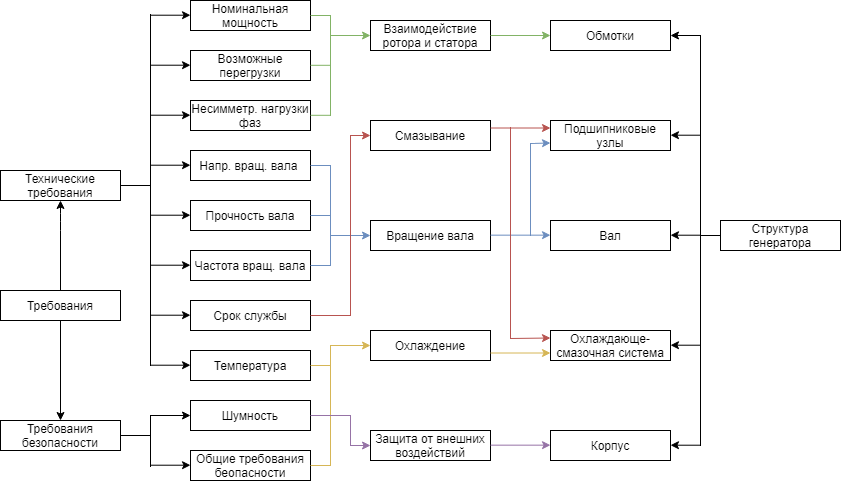

The diagram above was exported from draw.io. Its source (the exported page's mxGraphModel, read from the mxfile embedded in the PNG):
<mxGraphModel dx="981" dy="548" grid="1" gridSize="10" guides="1" tooltips="1" connect="1" arrows="1" fold="1" page="1" pageScale="1" pageWidth="850" pageHeight="1100" math="0" shadow="0">
  <root>
    <mxCell id="0" />
    <mxCell id="1" parent="0" />
    <mxCell id="SkDZV_Bis3ysf2tunas2-1" value="Номинальная мощность" style="rounded=0;whiteSpace=wrap;html=1;" vertex="1" parent="1">
      <mxGeometry x="200" y="240" width="120" height="30" as="geometry" />
    </mxCell>
    <mxCell id="SkDZV_Bis3ysf2tunas2-2" value="Возможные перегрузки" style="rounded=0;whiteSpace=wrap;html=1;" vertex="1" parent="1">
      <mxGeometry x="200" y="290" width="120" height="30" as="geometry" />
    </mxCell>
    <mxCell id="SkDZV_Bis3ysf2tunas2-3" value="Несимметр. нагрузки фаз" style="rounded=0;whiteSpace=wrap;html=1;" vertex="1" parent="1">
      <mxGeometry x="200" y="340" width="120" height="30" as="geometry" />
    </mxCell>
    <mxCell id="SkDZV_Bis3ysf2tunas2-4" value="Напр. вращ. вала&amp;nbsp;" style="rounded=0;whiteSpace=wrap;html=1;" vertex="1" parent="1">
      <mxGeometry x="200" y="390" width="120" height="30" as="geometry" />
    </mxCell>
    <mxCell id="SkDZV_Bis3ysf2tunas2-5" value="Прочность вала" style="rounded=0;whiteSpace=wrap;html=1;" vertex="1" parent="1">
      <mxGeometry x="200" y="440" width="120" height="30" as="geometry" />
    </mxCell>
    <mxCell id="SkDZV_Bis3ysf2tunas2-6" value="Частота вращ. вала" style="rounded=0;whiteSpace=wrap;html=1;" vertex="1" parent="1">
      <mxGeometry x="200" y="490" width="120" height="30" as="geometry" />
    </mxCell>
    <mxCell id="SkDZV_Bis3ysf2tunas2-7" value="Срок службы" style="rounded=0;whiteSpace=wrap;html=1;" vertex="1" parent="1">
      <mxGeometry x="200" y="540" width="120" height="30" as="geometry" />
    </mxCell>
    <mxCell id="SkDZV_Bis3ysf2tunas2-9" value="Температура" style="rounded=0;whiteSpace=wrap;html=1;" vertex="1" parent="1">
      <mxGeometry x="200" y="590" width="120" height="30" as="geometry" />
    </mxCell>
    <mxCell id="SkDZV_Bis3ysf2tunas2-10" value="Шумность" style="rounded=0;whiteSpace=wrap;html=1;" vertex="1" parent="1">
      <mxGeometry x="200" y="640" width="120" height="30" as="geometry" />
    </mxCell>
    <mxCell id="SkDZV_Bis3ysf2tunas2-11" value="Общие требования беопасности" style="rounded=0;whiteSpace=wrap;html=1;" vertex="1" parent="1">
      <mxGeometry x="200" y="690" width="120" height="30" as="geometry" />
    </mxCell>
    <mxCell id="SkDZV_Bis3ysf2tunas2-12" value="Технические требования" style="rounded=0;whiteSpace=wrap;html=1;" vertex="1" parent="1">
      <mxGeometry x="10" y="410" width="120" height="30" as="geometry" />
    </mxCell>
    <mxCell id="SkDZV_Bis3ysf2tunas2-13" value="Требования безопасности" style="rounded=0;whiteSpace=wrap;html=1;" vertex="1" parent="1">
      <mxGeometry x="10" y="660" width="120" height="30" as="geometry" />
    </mxCell>
    <mxCell id="SkDZV_Bis3ysf2tunas2-14" value="Требования" style="rounded=0;whiteSpace=wrap;html=1;" vertex="1" parent="1">
      <mxGeometry x="10" y="530" width="120" height="30" as="geometry" />
    </mxCell>
    <mxCell id="SkDZV_Bis3ysf2tunas2-15" value="" style="endArrow=classic;html=1;exitX=0.5;exitY=0;exitDx=0;exitDy=0;entryX=0.5;entryY=1;entryDx=0;entryDy=0;" edge="1" parent="1" source="SkDZV_Bis3ysf2tunas2-14" target="SkDZV_Bis3ysf2tunas2-12">
      <mxGeometry width="50" height="50" relative="1" as="geometry">
        <mxPoint x="230" y="550" as="sourcePoint" />
        <mxPoint x="280" y="500" as="targetPoint" />
        <Array as="points">
          <mxPoint x="70" y="460" />
        </Array>
      </mxGeometry>
    </mxCell>
    <mxCell id="SkDZV_Bis3ysf2tunas2-16" value="" style="endArrow=classic;html=1;exitX=0.5;exitY=1;exitDx=0;exitDy=0;entryX=0.5;entryY=0;entryDx=0;entryDy=0;" edge="1" parent="1" source="SkDZV_Bis3ysf2tunas2-14" target="SkDZV_Bis3ysf2tunas2-13">
      <mxGeometry width="50" height="50" relative="1" as="geometry">
        <mxPoint x="230" y="550" as="sourcePoint" />
        <mxPoint x="280" y="500" as="targetPoint" />
      </mxGeometry>
    </mxCell>
    <mxCell id="SkDZV_Bis3ysf2tunas2-17" value="" style="endArrow=classic;html=1;entryX=0;entryY=0.5;entryDx=0;entryDy=0;" edge="1" parent="1" target="SkDZV_Bis3ysf2tunas2-10">
      <mxGeometry width="50" height="50" relative="1" as="geometry">
        <mxPoint x="160" y="655" as="sourcePoint" />
        <mxPoint x="270" y="500" as="targetPoint" />
      </mxGeometry>
    </mxCell>
    <mxCell id="SkDZV_Bis3ysf2tunas2-18" value="" style="endArrow=classic;html=1;entryX=0;entryY=0.5;entryDx=0;entryDy=0;" edge="1" parent="1">
      <mxGeometry width="50" height="50" relative="1" as="geometry">
        <mxPoint x="160" y="704.71" as="sourcePoint" />
        <mxPoint x="200" y="704.71" as="targetPoint" />
      </mxGeometry>
    </mxCell>
    <mxCell id="SkDZV_Bis3ysf2tunas2-20" value="" style="endArrow=none;html=1;exitX=1;exitY=0.5;exitDx=0;exitDy=0;" edge="1" parent="1" source="SkDZV_Bis3ysf2tunas2-13">
      <mxGeometry width="50" height="50" relative="1" as="geometry">
        <mxPoint x="220" y="660" as="sourcePoint" />
        <mxPoint x="160" y="675" as="targetPoint" />
      </mxGeometry>
    </mxCell>
    <mxCell id="SkDZV_Bis3ysf2tunas2-22" value="" style="endArrow=none;html=1;" edge="1" parent="1">
      <mxGeometry width="50" height="50" relative="1" as="geometry">
        <mxPoint x="160" y="710" as="sourcePoint" />
        <mxPoint x="160" y="650" as="targetPoint" />
      </mxGeometry>
    </mxCell>
    <mxCell id="SkDZV_Bis3ysf2tunas2-23" value="" style="endArrow=none;html=1;" edge="1" parent="1">
      <mxGeometry width="50" height="50" relative="1" as="geometry">
        <mxPoint x="160" y="610" as="sourcePoint" />
        <mxPoint x="160" y="250" as="targetPoint" />
      </mxGeometry>
    </mxCell>
    <mxCell id="SkDZV_Bis3ysf2tunas2-25" value="" style="endArrow=classic;html=1;entryX=0;entryY=0.5;entryDx=0;entryDy=0;" edge="1" parent="1">
      <mxGeometry width="50" height="50" relative="1" as="geometry">
        <mxPoint x="160" y="604.71" as="sourcePoint" />
        <mxPoint x="200" y="604.71" as="targetPoint" />
      </mxGeometry>
    </mxCell>
    <mxCell id="SkDZV_Bis3ysf2tunas2-26" value="" style="endArrow=classic;html=1;entryX=0;entryY=0.5;entryDx=0;entryDy=0;" edge="1" parent="1">
      <mxGeometry width="50" height="50" relative="1" as="geometry">
        <mxPoint x="160" y="554.71" as="sourcePoint" />
        <mxPoint x="200" y="554.71" as="targetPoint" />
      </mxGeometry>
    </mxCell>
    <mxCell id="SkDZV_Bis3ysf2tunas2-27" value="" style="endArrow=classic;html=1;entryX=0;entryY=0.5;entryDx=0;entryDy=0;" edge="1" parent="1">
      <mxGeometry width="50" height="50" relative="1" as="geometry">
        <mxPoint x="160" y="504.71000000000004" as="sourcePoint" />
        <mxPoint x="200" y="504.71000000000004" as="targetPoint" />
      </mxGeometry>
    </mxCell>
    <mxCell id="SkDZV_Bis3ysf2tunas2-28" value="" style="endArrow=classic;html=1;entryX=0;entryY=0.5;entryDx=0;entryDy=0;" edge="1" parent="1">
      <mxGeometry width="50" height="50" relative="1" as="geometry">
        <mxPoint x="160" y="454.71000000000004" as="sourcePoint" />
        <mxPoint x="200" y="454.71000000000004" as="targetPoint" />
      </mxGeometry>
    </mxCell>
    <mxCell id="SkDZV_Bis3ysf2tunas2-29" value="" style="endArrow=classic;html=1;entryX=0;entryY=0.5;entryDx=0;entryDy=0;" edge="1" parent="1">
      <mxGeometry width="50" height="50" relative="1" as="geometry">
        <mxPoint x="160" y="404.71" as="sourcePoint" />
        <mxPoint x="200" y="404.71" as="targetPoint" />
      </mxGeometry>
    </mxCell>
    <mxCell id="SkDZV_Bis3ysf2tunas2-30" value="" style="endArrow=classic;html=1;entryX=0;entryY=0.5;entryDx=0;entryDy=0;" edge="1" parent="1">
      <mxGeometry width="50" height="50" relative="1" as="geometry">
        <mxPoint x="160" y="354.71" as="sourcePoint" />
        <mxPoint x="200" y="354.71" as="targetPoint" />
      </mxGeometry>
    </mxCell>
    <mxCell id="SkDZV_Bis3ysf2tunas2-31" value="" style="endArrow=classic;html=1;entryX=0;entryY=0.5;entryDx=0;entryDy=0;" edge="1" parent="1">
      <mxGeometry width="50" height="50" relative="1" as="geometry">
        <mxPoint x="160" y="304.71" as="sourcePoint" />
        <mxPoint x="200" y="304.71" as="targetPoint" />
      </mxGeometry>
    </mxCell>
    <mxCell id="SkDZV_Bis3ysf2tunas2-32" value="" style="endArrow=classic;html=1;entryX=0;entryY=0.5;entryDx=0;entryDy=0;" edge="1" parent="1">
      <mxGeometry width="50" height="50" relative="1" as="geometry">
        <mxPoint x="160" y="254.71000000000004" as="sourcePoint" />
        <mxPoint x="200" y="254.71000000000004" as="targetPoint" />
      </mxGeometry>
    </mxCell>
    <mxCell id="SkDZV_Bis3ysf2tunas2-33" value="" style="endArrow=none;html=1;exitX=1;exitY=0.5;exitDx=0;exitDy=0;" edge="1" parent="1" source="SkDZV_Bis3ysf2tunas2-12">
      <mxGeometry width="50" height="50" relative="1" as="geometry">
        <mxPoint x="420" y="480" as="sourcePoint" />
        <mxPoint x="160" y="425" as="targetPoint" />
      </mxGeometry>
    </mxCell>
    <mxCell id="SkDZV_Bis3ysf2tunas2-34" value="Защита от внешних воздействий" style="rounded=0;whiteSpace=wrap;html=1;" vertex="1" parent="1">
      <mxGeometry x="380" y="670" width="120" height="30" as="geometry" />
    </mxCell>
    <mxCell id="SkDZV_Bis3ysf2tunas2-35" value="Охлаждение" style="rounded=0;whiteSpace=wrap;html=1;" vertex="1" parent="1">
      <mxGeometry x="380" y="570" width="120" height="30" as="geometry" />
    </mxCell>
    <mxCell id="SkDZV_Bis3ysf2tunas2-36" value="Вращение вала" style="rounded=0;whiteSpace=wrap;html=1;" vertex="1" parent="1">
      <mxGeometry x="380" y="460" width="120" height="30" as="geometry" />
    </mxCell>
    <mxCell id="SkDZV_Bis3ysf2tunas2-37" value="Взаимодействие ротора и статора" style="rounded=0;whiteSpace=wrap;html=1;" vertex="1" parent="1">
      <mxGeometry x="380" y="260" width="120" height="30" as="geometry" />
    </mxCell>
    <mxCell id="SkDZV_Bis3ysf2tunas2-38" value="Смазывание" style="rounded=0;whiteSpace=wrap;html=1;" vertex="1" parent="1">
      <mxGeometry x="380" y="360" width="120" height="30" as="geometry" />
    </mxCell>
    <mxCell id="SkDZV_Bis3ysf2tunas2-39" value="" style="endArrow=none;html=1;exitX=1;exitY=0.5;exitDx=0;exitDy=0;fillColor=#dae8fc;strokeColor=#6c8ebf;" edge="1" parent="1" source="SkDZV_Bis3ysf2tunas2-6">
      <mxGeometry width="50" height="50" relative="1" as="geometry">
        <mxPoint x="420" y="560" as="sourcePoint" />
        <mxPoint x="340" y="505" as="targetPoint" />
      </mxGeometry>
    </mxCell>
    <mxCell id="SkDZV_Bis3ysf2tunas2-40" value="" style="endArrow=none;html=1;fillColor=#dae8fc;strokeColor=#6c8ebf;" edge="1" parent="1">
      <mxGeometry width="50" height="50" relative="1" as="geometry">
        <mxPoint x="340" y="510" as="sourcePoint" />
        <mxPoint x="340" y="400" as="targetPoint" />
      </mxGeometry>
    </mxCell>
    <mxCell id="SkDZV_Bis3ysf2tunas2-41" value="" style="endArrow=classic;html=1;entryX=0;entryY=0.5;entryDx=0;entryDy=0;fillColor=#dae8fc;strokeColor=#6c8ebf;" edge="1" parent="1" target="SkDZV_Bis3ysf2tunas2-36">
      <mxGeometry width="50" height="50" relative="1" as="geometry">
        <mxPoint x="340" y="475" as="sourcePoint" />
        <mxPoint x="440" y="390" as="targetPoint" />
      </mxGeometry>
    </mxCell>
    <mxCell id="SkDZV_Bis3ysf2tunas2-42" value="" style="endArrow=none;html=1;exitX=1;exitY=0.5;exitDx=0;exitDy=0;fillColor=#dae8fc;strokeColor=#6c8ebf;" edge="1" parent="1" source="SkDZV_Bis3ysf2tunas2-5">
      <mxGeometry width="50" height="50" relative="1" as="geometry">
        <mxPoint x="390" y="440" as="sourcePoint" />
        <mxPoint x="340" y="455" as="targetPoint" />
      </mxGeometry>
    </mxCell>
    <mxCell id="SkDZV_Bis3ysf2tunas2-43" value="" style="endArrow=none;html=1;exitX=1;exitY=0.5;exitDx=0;exitDy=0;fillColor=#dae8fc;strokeColor=#6c8ebf;" edge="1" parent="1" source="SkDZV_Bis3ysf2tunas2-4">
      <mxGeometry width="50" height="50" relative="1" as="geometry">
        <mxPoint x="390" y="440" as="sourcePoint" />
        <mxPoint x="340" y="405" as="targetPoint" />
      </mxGeometry>
    </mxCell>
    <mxCell id="SkDZV_Bis3ysf2tunas2-44" value="" style="endArrow=classic;html=1;entryX=0;entryY=0.5;entryDx=0;entryDy=0;fillColor=#fff2cc;strokeColor=#d6b656;" edge="1" parent="1" target="SkDZV_Bis3ysf2tunas2-35">
      <mxGeometry width="50" height="50" relative="1" as="geometry">
        <mxPoint x="340" y="585" as="sourcePoint" />
        <mxPoint x="400" y="500" as="targetPoint" />
      </mxGeometry>
    </mxCell>
    <mxCell id="SkDZV_Bis3ysf2tunas2-45" value="" style="endArrow=none;html=1;fillColor=#fff2cc;strokeColor=#d6b656;" edge="1" parent="1">
      <mxGeometry width="50" height="50" relative="1" as="geometry">
        <mxPoint x="340" y="580" as="sourcePoint" />
        <mxPoint x="340" y="710" as="targetPoint" />
      </mxGeometry>
    </mxCell>
    <mxCell id="SkDZV_Bis3ysf2tunas2-46" value="" style="endArrow=none;html=1;exitX=1;exitY=0.5;exitDx=0;exitDy=0;fillColor=#fff2cc;strokeColor=#d6b656;" edge="1" parent="1" source="SkDZV_Bis3ysf2tunas2-9">
      <mxGeometry width="50" height="50" relative="1" as="geometry">
        <mxPoint x="350" y="480" as="sourcePoint" />
        <mxPoint x="340" y="605" as="targetPoint" />
      </mxGeometry>
    </mxCell>
    <mxCell id="SkDZV_Bis3ysf2tunas2-47" value="" style="endArrow=none;html=1;exitX=1;exitY=0.5;exitDx=0;exitDy=0;fillColor=#fff2cc;strokeColor=#d6b656;" edge="1" parent="1" source="SkDZV_Bis3ysf2tunas2-11">
      <mxGeometry width="50" height="50" relative="1" as="geometry">
        <mxPoint x="350" y="550" as="sourcePoint" />
        <mxPoint x="340" y="705" as="targetPoint" />
      </mxGeometry>
    </mxCell>
    <mxCell id="SkDZV_Bis3ysf2tunas2-48" value="" style="endArrow=none;html=1;exitX=1;exitY=0.5;exitDx=0;exitDy=0;fillColor=#f8cecc;strokeColor=#b85450;" edge="1" parent="1" source="SkDZV_Bis3ysf2tunas2-7">
      <mxGeometry width="50" height="50" relative="1" as="geometry">
        <mxPoint x="350" y="550" as="sourcePoint" />
        <mxPoint x="360" y="555" as="targetPoint" />
      </mxGeometry>
    </mxCell>
    <mxCell id="SkDZV_Bis3ysf2tunas2-49" value="" style="endArrow=none;html=1;fillColor=#f8cecc;strokeColor=#b85450;" edge="1" parent="1">
      <mxGeometry width="50" height="50" relative="1" as="geometry">
        <mxPoint x="360" y="370" as="sourcePoint" />
        <mxPoint x="360" y="560" as="targetPoint" />
      </mxGeometry>
    </mxCell>
    <mxCell id="SkDZV_Bis3ysf2tunas2-50" value="" style="endArrow=classic;html=1;entryX=0;entryY=0.5;entryDx=0;entryDy=0;fillColor=#e1d5e7;strokeColor=#9673a6;" edge="1" parent="1" target="SkDZV_Bis3ysf2tunas2-34">
      <mxGeometry width="50" height="50" relative="1" as="geometry">
        <mxPoint x="360" y="685" as="sourcePoint" />
        <mxPoint x="400" y="500" as="targetPoint" />
      </mxGeometry>
    </mxCell>
    <mxCell id="SkDZV_Bis3ysf2tunas2-51" value="" style="endArrow=none;html=1;exitX=1;exitY=0.5;exitDx=0;exitDy=0;fillColor=#d5e8d4;strokeColor=#82b366;" edge="1" parent="1" source="SkDZV_Bis3ysf2tunas2-1">
      <mxGeometry width="50" height="50" relative="1" as="geometry">
        <mxPoint x="290" y="450" as="sourcePoint" />
        <mxPoint x="340" y="255" as="targetPoint" />
      </mxGeometry>
    </mxCell>
    <mxCell id="SkDZV_Bis3ysf2tunas2-53" value="" style="endArrow=classic;html=1;fillColor=#f8cecc;strokeColor=#b85450;" edge="1" parent="1">
      <mxGeometry width="50" height="50" relative="1" as="geometry">
        <mxPoint x="360" y="375" as="sourcePoint" />
        <mxPoint x="380" y="375" as="targetPoint" />
      </mxGeometry>
    </mxCell>
    <mxCell id="SkDZV_Bis3ysf2tunas2-54" value="" style="endArrow=none;html=1;exitX=1;exitY=0.5;exitDx=0;exitDy=0;fillColor=#e1d5e7;strokeColor=#9673a6;" edge="1" parent="1" source="SkDZV_Bis3ysf2tunas2-10">
      <mxGeometry width="50" height="50" relative="1" as="geometry">
        <mxPoint x="230" y="570" as="sourcePoint" />
        <mxPoint x="360" y="655" as="targetPoint" />
      </mxGeometry>
    </mxCell>
    <mxCell id="SkDZV_Bis3ysf2tunas2-55" value="" style="endArrow=none;html=1;fillColor=#e1d5e7;strokeColor=#9673a6;" edge="1" parent="1">
      <mxGeometry width="50" height="50" relative="1" as="geometry">
        <mxPoint x="360" y="690" as="sourcePoint" />
        <mxPoint x="360" y="650" as="targetPoint" />
      </mxGeometry>
    </mxCell>
    <mxCell id="SkDZV_Bis3ysf2tunas2-57" value="" style="endArrow=none;html=1;exitX=1;exitY=0.5;exitDx=0;exitDy=0;fillColor=#d5e8d4;strokeColor=#82b366;" edge="1" parent="1">
      <mxGeometry width="50" height="50" relative="1" as="geometry">
        <mxPoint x="320" y="304.8" as="sourcePoint" />
        <mxPoint x="340" y="304.8" as="targetPoint" />
      </mxGeometry>
    </mxCell>
    <mxCell id="SkDZV_Bis3ysf2tunas2-58" value="" style="endArrow=none;html=1;exitX=1;exitY=0.5;exitDx=0;exitDy=0;fillColor=#d5e8d4;strokeColor=#82b366;" edge="1" parent="1">
      <mxGeometry width="50" height="50" relative="1" as="geometry">
        <mxPoint x="320" y="354.8" as="sourcePoint" />
        <mxPoint x="340" y="354.8" as="targetPoint" />
      </mxGeometry>
    </mxCell>
    <mxCell id="SkDZV_Bis3ysf2tunas2-59" value="" style="endArrow=none;html=1;fillColor=#d5e8d4;strokeColor=#82b366;" edge="1" parent="1">
      <mxGeometry width="50" height="50" relative="1" as="geometry">
        <mxPoint x="340" y="360" as="sourcePoint" />
        <mxPoint x="340" y="250" as="targetPoint" />
      </mxGeometry>
    </mxCell>
    <mxCell id="SkDZV_Bis3ysf2tunas2-60" value="" style="endArrow=classic;html=1;entryX=0;entryY=0.5;entryDx=0;entryDy=0;fillColor=#d5e8d4;strokeColor=#82b366;" edge="1" parent="1" target="SkDZV_Bis3ysf2tunas2-37">
      <mxGeometry width="50" height="50" relative="1" as="geometry">
        <mxPoint x="340" y="275" as="sourcePoint" />
        <mxPoint x="500" y="330" as="targetPoint" />
      </mxGeometry>
    </mxCell>
    <mxCell id="SkDZV_Bis3ysf2tunas2-61" value="Корпус" style="rounded=0;whiteSpace=wrap;html=1;" vertex="1" parent="1">
      <mxGeometry x="560" y="670" width="120" height="30" as="geometry" />
    </mxCell>
    <mxCell id="SkDZV_Bis3ysf2tunas2-62" value="Подшипниковые узлы" style="rounded=0;whiteSpace=wrap;html=1;" vertex="1" parent="1">
      <mxGeometry x="560" y="360" width="120" height="30" as="geometry" />
    </mxCell>
    <mxCell id="SkDZV_Bis3ysf2tunas2-63" value="Обмотки" style="rounded=0;whiteSpace=wrap;html=1;" vertex="1" parent="1">
      <mxGeometry x="560" y="260" width="120" height="30" as="geometry" />
    </mxCell>
    <mxCell id="SkDZV_Bis3ysf2tunas2-65" value="Охлаждающе-смазочная система" style="rounded=0;whiteSpace=wrap;html=1;" vertex="1" parent="1">
      <mxGeometry x="560" y="570" width="120" height="30" as="geometry" />
    </mxCell>
    <mxCell id="SkDZV_Bis3ysf2tunas2-66" value="Структура генератора" style="rounded=0;whiteSpace=wrap;html=1;" vertex="1" parent="1">
      <mxGeometry x="730" y="460" width="120" height="30" as="geometry" />
    </mxCell>
    <mxCell id="SkDZV_Bis3ysf2tunas2-67" value="Вал" style="rounded=0;whiteSpace=wrap;html=1;" vertex="1" parent="1">
      <mxGeometry x="560" y="460" width="120" height="30" as="geometry" />
    </mxCell>
    <mxCell id="SkDZV_Bis3ysf2tunas2-72" value="" style="endArrow=classic;html=1;exitX=1;exitY=0.5;exitDx=0;exitDy=0;entryX=0;entryY=0.5;entryDx=0;entryDy=0;fillColor=#d5e8d4;strokeColor=#82b366;" edge="1" parent="1" source="SkDZV_Bis3ysf2tunas2-37" target="SkDZV_Bis3ysf2tunas2-63">
      <mxGeometry width="50" height="50" relative="1" as="geometry">
        <mxPoint x="450" y="510" as="sourcePoint" />
        <mxPoint x="500" y="460" as="targetPoint" />
      </mxGeometry>
    </mxCell>
    <mxCell id="SkDZV_Bis3ysf2tunas2-73" value="" style="endArrow=classic;html=1;exitX=1;exitY=0.5;exitDx=0;exitDy=0;entryX=0;entryY=0.5;entryDx=0;entryDy=0;fillColor=#dae8fc;strokeColor=#6c8ebf;" edge="1" parent="1">
      <mxGeometry width="50" height="50" relative="1" as="geometry">
        <mxPoint x="500" y="474.65999999999997" as="sourcePoint" />
        <mxPoint x="560" y="474.65999999999997" as="targetPoint" />
      </mxGeometry>
    </mxCell>
    <mxCell id="SkDZV_Bis3ysf2tunas2-74" value="" style="endArrow=classic;html=1;exitX=1;exitY=0.5;exitDx=0;exitDy=0;entryX=0;entryY=0.5;entryDx=0;entryDy=0;fillColor=#e1d5e7;strokeColor=#9673a6;" edge="1" parent="1">
      <mxGeometry width="50" height="50" relative="1" as="geometry">
        <mxPoint x="500" y="684.66" as="sourcePoint" />
        <mxPoint x="560" y="684.66" as="targetPoint" />
      </mxGeometry>
    </mxCell>
    <mxCell id="SkDZV_Bis3ysf2tunas2-75" value="" style="endArrow=none;html=1;fillColor=#dae8fc;strokeColor=#6c8ebf;" edge="1" parent="1">
      <mxGeometry width="50" height="50" relative="1" as="geometry">
        <mxPoint x="540" y="480" as="sourcePoint" />
        <mxPoint x="540" y="380" as="targetPoint" />
      </mxGeometry>
    </mxCell>
    <mxCell id="SkDZV_Bis3ysf2tunas2-76" value="" style="endArrow=classic;html=1;entryX=0;entryY=0.75;entryDx=0;entryDy=0;fillColor=#dae8fc;strokeColor=#6c8ebf;" edge="1" parent="1" target="SkDZV_Bis3ysf2tunas2-62">
      <mxGeometry width="50" height="50" relative="1" as="geometry">
        <mxPoint x="540" y="383" as="sourcePoint" />
        <mxPoint x="500" y="460" as="targetPoint" />
      </mxGeometry>
    </mxCell>
    <mxCell id="SkDZV_Bis3ysf2tunas2-77" value="" style="endArrow=classic;html=1;exitX=1;exitY=0.25;exitDx=0;exitDy=0;entryX=0;entryY=0.25;entryDx=0;entryDy=0;fillColor=#f8cecc;strokeColor=#b85450;" edge="1" parent="1" source="SkDZV_Bis3ysf2tunas2-38" target="SkDZV_Bis3ysf2tunas2-62">
      <mxGeometry width="50" height="50" relative="1" as="geometry">
        <mxPoint x="450" y="510" as="sourcePoint" />
        <mxPoint x="500" y="460" as="targetPoint" />
      </mxGeometry>
    </mxCell>
    <mxCell id="SkDZV_Bis3ysf2tunas2-78" value="" style="endArrow=none;html=1;" edge="1" parent="1">
      <mxGeometry width="50" height="50" relative="1" as="geometry">
        <mxPoint x="710" y="690" as="sourcePoint" />
        <mxPoint x="710" y="270" as="targetPoint" />
      </mxGeometry>
    </mxCell>
    <mxCell id="SkDZV_Bis3ysf2tunas2-79" value="" style="endArrow=classic;html=1;entryX=1;entryY=0.5;entryDx=0;entryDy=0;" edge="1" parent="1" target="SkDZV_Bis3ysf2tunas2-63">
      <mxGeometry width="50" height="50" relative="1" as="geometry">
        <mxPoint x="710" y="275" as="sourcePoint" />
        <mxPoint x="500" y="460" as="targetPoint" />
      </mxGeometry>
    </mxCell>
    <mxCell id="SkDZV_Bis3ysf2tunas2-80" value="" style="endArrow=classic;html=1;entryX=1;entryY=0.5;entryDx=0;entryDy=0;" edge="1" parent="1">
      <mxGeometry width="50" height="50" relative="1" as="geometry">
        <mxPoint x="710" y="374.71" as="sourcePoint" />
        <mxPoint x="680" y="374.71" as="targetPoint" />
      </mxGeometry>
    </mxCell>
    <mxCell id="SkDZV_Bis3ysf2tunas2-81" value="" style="endArrow=classic;html=1;entryX=1;entryY=0.5;entryDx=0;entryDy=0;" edge="1" parent="1">
      <mxGeometry width="50" height="50" relative="1" as="geometry">
        <mxPoint x="710" y="474.71000000000004" as="sourcePoint" />
        <mxPoint x="680" y="474.71000000000004" as="targetPoint" />
      </mxGeometry>
    </mxCell>
    <mxCell id="SkDZV_Bis3ysf2tunas2-82" value="" style="endArrow=classic;html=1;entryX=1;entryY=0.5;entryDx=0;entryDy=0;" edge="1" parent="1">
      <mxGeometry width="50" height="50" relative="1" as="geometry">
        <mxPoint x="710" y="584.71" as="sourcePoint" />
        <mxPoint x="680" y="584.71" as="targetPoint" />
      </mxGeometry>
    </mxCell>
    <mxCell id="SkDZV_Bis3ysf2tunas2-83" value="" style="endArrow=classic;html=1;entryX=1;entryY=0.5;entryDx=0;entryDy=0;" edge="1" parent="1">
      <mxGeometry width="50" height="50" relative="1" as="geometry">
        <mxPoint x="710" y="684.71" as="sourcePoint" />
        <mxPoint x="680" y="684.71" as="targetPoint" />
      </mxGeometry>
    </mxCell>
    <mxCell id="SkDZV_Bis3ysf2tunas2-84" value="" style="endArrow=none;html=1;entryX=0;entryY=0.5;entryDx=0;entryDy=0;" edge="1" parent="1" target="SkDZV_Bis3ysf2tunas2-66">
      <mxGeometry width="50" height="50" relative="1" as="geometry">
        <mxPoint x="710" y="475" as="sourcePoint" />
        <mxPoint x="690" y="500" as="targetPoint" />
      </mxGeometry>
    </mxCell>
    <mxCell id="SkDZV_Bis3ysf2tunas2-85" value="" style="endArrow=classic;html=1;entryX=0;entryY=0.75;entryDx=0;entryDy=0;exitX=1;exitY=0.75;exitDx=0;exitDy=0;fillColor=#fff2cc;strokeColor=#d6b656;" edge="1" parent="1" source="SkDZV_Bis3ysf2tunas2-35" target="SkDZV_Bis3ysf2tunas2-65">
      <mxGeometry width="50" height="50" relative="1" as="geometry">
        <mxPoint x="400" y="490" as="sourcePoint" />
        <mxPoint x="450" y="440" as="targetPoint" />
      </mxGeometry>
    </mxCell>
    <mxCell id="SkDZV_Bis3ysf2tunas2-86" value="" style="endArrow=none;html=1;fillColor=#f8cecc;strokeColor=#b85450;" edge="1" parent="1">
      <mxGeometry width="50" height="50" relative="1" as="geometry">
        <mxPoint x="520" y="580" as="sourcePoint" />
        <mxPoint x="520" y="360" as="targetPoint" />
      </mxGeometry>
    </mxCell>
    <mxCell id="SkDZV_Bis3ysf2tunas2-87" value="" style="endArrow=classic;html=1;entryX=0;entryY=0.25;entryDx=0;entryDy=0;fillColor=#f8cecc;strokeColor=#b85450;" edge="1" parent="1" target="SkDZV_Bis3ysf2tunas2-65">
      <mxGeometry width="50" height="50" relative="1" as="geometry">
        <mxPoint x="520" y="578" as="sourcePoint" />
        <mxPoint x="450" y="440" as="targetPoint" />
      </mxGeometry>
    </mxCell>
  </root>
</mxGraphModel>